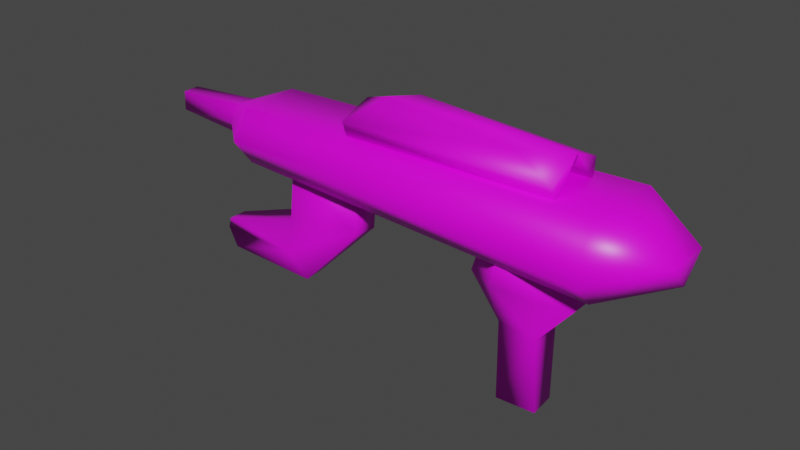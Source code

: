# Source: fuCKiNGrifle.blend  (saved by Blender 2.81.16; exported with 4.5.12 LTS)
import bpy
from mathutils import Matrix  # noqa: F401  (used for matrix-valued properties, if any)

bpy.ops.wm.read_factory_settings(use_empty=True)
scene = bpy.context.scene
scene.name = 'Scene'

# ---- collections
col_collection = bpy.data.collections.new('Collection'); scene.collection.children.link(col_collection)

# ---- images (referenced by path relative to the original .blend; pixels are not part of the script)
import os
ASSET_DIR = os.environ.get("B2B_ASSET_DIR", "")  # directory of the original .blend (textures are referenced by path, not embedded)
HERE = os.path.dirname(os.path.abspath(__file__))  # packed textures are extracted next to this script under _unpacked/

def load_image(name, relpath, width, height, colorspace="sRGB"):
    """Load a texture the original file referenced (path relative to the .blend, or extracted next to this script)."""
    p = next((c for c in (os.path.join(HERE, relpath), os.path.join(ASSET_DIR, relpath)) if relpath and os.path.exists(c)), "")
    if p:
        img = bpy.data.images.load(p, check_existing=True)
        img.name = name
    else:  # same state as the original file: an image datablock whose file is absent (Cycles renders it pink)
        img = bpy.data.images.new(name, width, height)
        img.source = "FILE"
        img.filepath = "//" + (relpath or name)
    img.colorspace_settings.name = colorspace
    return img
img_cloth_png = load_image('cloth.png', 'cloth.png', 1024, 1024, 'sRGB')
img_metal_png = load_image('metal.png', 'metal.png', 1024, 1024, 'sRGB')

# ---- materials (node trees are filled in below, after node groups)
mat_material_002 = bpy.data.materials.new('Material.002')
mat_material_002.use_transparent_shadow = False
mat_material = bpy.data.materials.new('Material')
mat_material.alpha_threshold = 0.0
mat_material.use_transparent_shadow = False
mat_material.line_color = (0.0, 0.0, 0.0, 1.0)
mat_material_001 = bpy.data.materials.new('Material.001')
mat_material_001.use_transparent_shadow = False

# ---- material node trees
mat_material_002.use_nodes = True; mat_material_002.node_tree.nodes.clear()
_N = mat_material_002.node_tree.nodes; _L = mat_material_002.node_tree.links
n0 = _N.new('ShaderNodeOutputMaterial'); n0.name = 'Material Output'; n0.location = (300, 300)
n1 = _N.new('ShaderNodeBsdfPrincipled'); n1.name = 'Principled BSDF'; n1.location = (10, 300)
n1.distribution = 'GGX'
n1.subsurface_method = 'BURLEY'
n1.inputs[3].default_value = 1.45
n1.inputs[27].default_value = (0.0, 0.0, 0.0, 1.0)
n1.inputs[28].default_value = 1.0
n2 = _N.new('ShaderNodeTexImage'); n2.name = 'Image Texture'; n2.location = (-302, 277)
n2.image = img_cloth_png
_L.new(n1.outputs[0], n0.inputs[0])
_L.new(n2.outputs[0], n1.inputs[0])
n0.is_active_output = True
mat_material.use_nodes = True; mat_material.node_tree.nodes.clear()
_N = mat_material.node_tree.nodes; _L = mat_material.node_tree.links
n0 = _N.new('ShaderNodeOutputMaterial'); n0.name = 'Material Output'; n0.location = (300, 300)
n1 = _N.new('ShaderNodeBsdfPrincipled'); n1.name = 'Principled BSDF'; n1.location = (10, 300)
n1.distribution = 'GGX'
n1.subsurface_method = 'BURLEY'
n1.inputs[2].default_value = 0.4
n1.inputs[3].default_value = 1.45
n1.inputs[27].default_value = (0.0, 0.0, 0.0, 1.0)
n1.inputs[28].default_value = 1.0
n2 = _N.new('ShaderNodeTexImage'); n2.name = 'Image Texture'; n2.location = (-302, 277)
n2.image = img_metal_png
_L.new(n1.outputs[0], n0.inputs[0])
_L.new(n2.outputs[0], n1.inputs[0])
n0.is_active_output = True
mat_material_001.use_nodes = True; mat_material_001.node_tree.nodes.clear()
_N = mat_material_001.node_tree.nodes; _L = mat_material_001.node_tree.links
n0 = _N.new('ShaderNodeOutputMaterial'); n0.name = 'Material Output'; n0.location = (300, 300)
n1 = _N.new('ShaderNodeTexImage'); n1.name = 'Image Texture'; n1.location = (-302, 277)
n1.image = img_cloth_png
n2 = _N.new('ShaderNodeBsdfPrincipled'); n2.name = 'Principled BSDF'; n2.location = (10, 300)
n2.distribution = 'GGX'
n2.subsurface_method = 'BURLEY'
n2.inputs[3].default_value = 1.45
n2.inputs[27].default_value = (0.0, 0.0, 0.0, 1.0)
n2.inputs[28].default_value = 1.0
_L.new(n2.outputs[0], n0.inputs[0])
_L.new(n1.outputs[0], n2.inputs[0])
n0.is_active_output = True

# ---- world
world_world = bpy.data.worlds.new('World'); scene.world = world_world
world_world.use_nodes = True; world_world.node_tree.nodes.clear()
_N = world_world.node_tree.nodes; _L = world_world.node_tree.links
n0 = _N.new('ShaderNodeOutputWorld'); n0.name = 'World Output'; n0.location = (300, 300)
n1 = _N.new('ShaderNodeBackground'); n1.name = 'Background'; n1.location = (10, 300)
n1.inputs[0].default_value = (0.05088, 0.05088, 0.05088, 1.0)
_L.new(n1.outputs[0], n0.inputs[0])
n0.is_active_output = True
world_world.color = (0.05088, 0.05088, 0.05088)
world_world.use_sun_shadow = False
world_world.sun_shadow_jitter_overblur = 0.0

# ---- meshes
me_cube = bpy.data.meshes.new('Cube')
me_cube.from_pydata([(-6.297, -0.185, -2.033), (-3.576, -0.4563, 0.261), (-3.576, 0.4563, 0.261), (-6.12, -0.185, -2.824), (-1.638, -0.3831, 0.2522), (-6.12, 0.185, -2.824), (-3.753, -0.4312, -1.193), (-3.667, 0.4158, -1.129), (-6.225, 0.2439, -1.981), (-3.489, 0.3717, -2.802), (-1.659, -0.3621, -0.9246), (-3.328, -0.3785, -2.734), (-6.594, -0.005302, -2.453), (-1.614, 0.3814, 0.2481), (-4.131, -0.2443, -2.274), (-4.07, 0.2336, -2.252), (-1.712, 0.352, -1.024), (3.44, -0.3796, -1.786), (3.492, 0.3591, -1.7), (2.531, 0.3659, -1.769), (2.467, -0.3294, -1.666), (2.524, -0.3852, -3.647), (2.035, -0.4446, 0.2758), (2.46, 0.3263, -3.647), (2.035, 0.4446, 0.2758), (3.525, -0.3263, -3.647), (2.828, -1.052, 0.2902), (3.951, -0.4446, 0.2758), (3.461, 0.3852, -3.647), (3.951, 0.4446, 0.2758), (2.993, 1.026, 0.2917), (3.617, -0.5806, -0.7048), (4.338, 0.2694, -0.7048), (1.647, -0.2694, -0.7048), (2.368, 0.5806, -0.7048), (2.368, -0.5806, -0.7048), (1.647, 0.2694, -0.7048), (3.617, 0.5806, -0.7048), (4.338, -0.2694, -0.7048), (-4.628, -1.332, 0.9531), (-4.704, -0.7518, 0.2221), (-4.694, -0.8018, 1.664), (-4.694, 0.8018, 0.2573), (-4.628, 1.332, 0.9686), (-4.704, 0.7518, 1.7), (5.009, -1.56, 0.6123), (5.018, -1.045, 0.06242), (5.009, -1.56, 1.309), (4.997, -1.016, 1.888), (5.009, 1.56, 0.6123), (5.02, 0.9937, 0.02351), (5.009, 1.56, 1.309), (5.042, 1.015, 1.875), (6.449, 1.864e-07, 0.5321), (6.451, 0.5892, 1.134), (6.454, -0.5791, 1.164), (-5.63, 0.2486, 0.558), (-5.593, 0.2533, 1.366), (-5.639, 0.4848, 0.9677), (-5.603, -0.2624, 0.5661), (-5.639, -0.4848, 0.9539), (-5.639, -0.255, 1.355), (-7.667, 0.1986, 1.224), (-7.668, 0.31, 0.781), (-7.668, -0.2551, 0.7183), (-7.668, -0.2361, 1.213), (-1.549, -0.6985, 1.661), (-0.7479, -0.226, 2.73), (-1.549, 0.6985, 1.731), (-0.465, 0.5799, 2.6), (3.912, -0.6985, 1.731), (2.828, -0.5799, 2.6), (3.912, 0.6985, 1.731), (3.881, 0.8104, 2.264), (3.901, 0.01262, 2.587), (-1.549, -0.8611, 2.139), (-1.549, 0.8611, 2.139), (3.912, -0.8611, 2.139), (-1.556, 0.002516, 2.454)], [], [(7, 6, 1, 2), (16, 9, 15), (6, 7, 8), (7, 15, 8), (8, 15, 12), (11, 10, 14), (12, 0, 8), (26, 35, 31), (31, 17, 38), (30, 37, 34), (18, 37, 32), (34, 19, 36), (47, 39, 45), (51, 54, 49), (52, 54, 51), (50, 53, 46), (45, 55, 47), (60, 64, 59), (69, 73, 76), (67, 71, 74), (75, 67, 78), (75, 78, 66), (73, 74, 72), (74, 77, 70), (78, 76, 68), (10, 16, 13, 4), (1, 6, 10, 4), (1, 4, 13, 2), (12, 5, 3), (0, 12, 14, 6), (3, 5, 9, 11), (14, 10, 6), (11, 9, 16, 10), (5, 12, 15, 9), (14, 12, 3, 11), (0, 6, 8), (7, 16, 15), (16, 7, 2, 13), (38, 32, 29, 27), (26, 27, 29, 30, 24, 22), (36, 33, 22, 24), (22, 33, 35, 26), (25, 21, 23, 28), (28, 23, 19, 18), (23, 21, 20, 19), (25, 28, 18, 17), (21, 25, 17, 20), (24, 30, 34, 36), (37, 30, 29, 32), (18, 19, 34, 37), (35, 33, 20), (19, 20, 33, 36), (27, 26, 31, 38), (17, 18, 32, 38), (35, 20, 17, 31), (48, 52, 44, 41), (60, 59, 40, 39), (43, 49, 50, 42), (43, 51, 49), (43, 44, 52, 51), (39, 40, 46, 45), (39, 47, 48, 41), (40, 42, 50, 46), (55, 45, 46, 53), (54, 55, 53), (48, 47, 55), (55, 54, 52, 48), (54, 53, 50, 49), (58, 43, 42, 56), (60, 65, 64), (60, 39, 41, 61), (61, 41, 44, 57), (56, 42, 40, 59), (58, 57, 44, 43), (65, 62, 63, 64), (62, 57, 58, 63), (65, 61, 57, 62), (64, 63, 56, 59), (60, 61, 65), (58, 56, 63), (76, 78, 67, 69), (75, 77, 71, 67), (74, 71, 77), (70, 66, 78, 74), (74, 73, 69, 67), (78, 68, 72, 74), (75, 66, 70, 77), (72, 68, 76, 73)])
me_cube.polygons.foreach_set('use_smooth', [True] * 88)
me_cube.polygons.foreach_set('material_index', [0, 0, 0, 0, 0, 0, 0, 0, 0, 0, 0, 0, 1, 1, 1, 1, 1, 1, 2, 2, 2, 2, 2, 2, 2, 0, 0, 0, 0, 0, 0, 0, 0, 0, 0, 0, 0, 0, 0, 0, 0, 0, 0, 0, 0, 0, 0, 0, 0, 0, 0, 0, 0, 0, 0, 1, 1, 1, 1, 1, 1, 1, 1, 1, 1, 1, 1, 1, 1, 1, 1, 1, 1, 1, 1, 1, 1, 1, 1, 1, 2, 2, 2, 2, 2, 2, 2, 2])
_uv = me_cube.uv_layers.new(name='UVMap')
_uv.uv.foreach_set('vector', [0.6656, 0.2715, 0.7157, 0.2672, 0.7171, 0.355, 0.6632, 0.355, 0.5213, 0.6623, 0.5094, 0.5124, 0.556, 0.5065, 0.9975, 0.5302, 0.9471, 0.5311, 0.9718, 0.3758, 0.5916, 0.5691, 0.556, 0.5065, 0.6507, 0.4185, 0.6507, 0.4185, 0.556, 0.5065, 0.6428, 0.3823, 0.5095, 0.2099, 0.5265, 0.06336, 0.56, 0.229, 0.7956, 0.3319, 0.7956, 0.3605, 0.7708, 0.3541, 0.7568, 0.3776, 0.7828, 0.4399, 0.709, 0.4395, 0.709, 0.4395, 0.7188, 0.5053, 0.6657, 0.4411, 0.7491, 0.01195, 0.7852, 0.07404, 0.7114, 0.07366, 0.7774, 0.1346, 0.7852, 0.07404, 0.8275, 0.07589, 0.7114, 0.07366, 0.7205, 0.1384, 0.6684, 0.07506, 0.4661, 0.1308, 0.4582, 0.7087, 0.4252, 0.132, 0.3485, 0.8051, 0.3315, 0.8902, 0.3075, 0.8043, 0.379, 0.807, 0.3315, 0.8902, 0.3485, 0.8051, 0.006022, 0.1294, 0.06231, 0.04238, 0.1265, 0.1258, 0.4252, 0.132, 0.4497, 0.04234, 0.4661, 0.1308, 0.4548, 0.7675, 0.4426, 0.8891, 0.4306, 0.7655, 0.7197, 0.9079, 0.7383, 0.6469, 0.7454, 0.9726, 0.9009, 0.4328, 0.922, 0.6462, 0.887, 0.7103, 0.9394, 0.3823, 0.9009, 0.4328, 0.8879, 0.3832, 0.6177, 0.7844, 0.6436, 0.7359, 0.6436, 0.7993, 0.6176, 0.8508, 0.6425, 0.8058, 0.6425, 0.8715, 0.6403, 0.9448, 0.6175, 0.8906, 0.6403, 0.8781, 0.9693, 0.6021, 0.9457, 0.5528, 0.9693, 0.542, 0.7239, 0.272, 0.7662, 0.2666, 0.7673, 0.3424, 0.7221, 0.3424, 0.6533, 0.1047, 0.595, 0.1693, 0.5265, 0.06336, 0.5783, 0.01662, 0.505, 0.9941, 0.5091, 0.8782, 0.5543, 0.8767, 0.559, 0.9941, 0.7941, 0.6434, 0.8059, 0.6721, 0.784, 0.6724, 0.6533, 0.3187, 0.6448, 0.349, 0.56, 0.229, 0.595, 0.1693, 0.784, 0.6724, 0.8059, 0.6721, 0.8192, 0.8298, 0.775, 0.84, 0.56, 0.229, 0.5265, 0.06336, 0.595, 0.1693, 0.775, 0.84, 0.8192, 0.8298, 0.8192, 0.9346, 0.777, 0.9383, 0.6086, 0.3904, 0.6428, 0.3823, 0.556, 0.5065, 0.5094, 0.5124, 0.56, 0.229, 0.6448, 0.349, 0.6112, 0.3414, 0.5095, 0.2099, 0.9975, 0.3735, 0.9975, 0.5302, 0.9718, 0.3758, 0.5916, 0.5691, 0.5213, 0.6623, 0.556, 0.5065, 0.5213, 0.6623, 0.5916, 0.5691, 0.6507, 0.6271, 0.5748, 0.716, 0.8453, 0.9115, 0.8772, 0.9115, 0.8878, 0.9717, 0.8352, 0.9717, 0.5113, 0.8429, 0.5075, 0.7666, 0.5525, 0.739, 0.6112, 0.7699, 0.6112, 0.837, 0.5663, 0.8646, 0.9035, 0.9106, 0.9354, 0.9106, 0.9456, 0.9711, 0.893, 0.9711, 0.8023, 0.3823, 0.8246, 0.442, 0.7828, 0.4399, 0.7568, 0.3776, 0.7716, 0.3274, 0.7716, 0.2673, 0.8138, 0.2659, 0.8138, 0.3261, 0.7752, 0.2509, 0.716, 0.2509, 0.7205, 0.1384, 0.7774, 0.1346, 0.8997, 0.7384, 0.9417, 0.7387, 0.9385, 0.8569, 0.8974, 0.851, 0.8428, 0.7384, 0.8849, 0.7386, 0.8832, 0.8551, 0.8396, 0.8502, 0.7727, 0.6167, 0.7135, 0.6167, 0.7188, 0.5053, 0.7762, 0.4988, 0.6917, 0.01564, 0.7491, 0.01195, 0.7114, 0.07366, 0.6684, 0.07506, 0.7852, 0.07404, 0.7491, 0.01195, 0.805, 0.01623, 0.8275, 0.07589, 0.7774, 0.1346, 0.7205, 0.1384, 0.7114, 0.07366, 0.7852, 0.07404, 0.7828, 0.4399, 0.8246, 0.442, 0.7762, 0.4988, 0.8974, 0.851, 0.9385, 0.8569, 0.9354, 0.9106, 0.9035, 0.9106, 0.6891, 0.3816, 0.7568, 0.3776, 0.709, 0.4395, 0.6657, 0.4411, 0.8396, 0.8502, 0.8832, 0.8551, 0.8772, 0.9115, 0.8453, 0.9115, 0.7828, 0.4399, 0.7762, 0.4988, 0.7188, 0.5053, 0.709, 0.4395, 0.2584, 0.803, 0.1385, 0.8062, 0.1504, 0.2221, 0.2422, 0.2221, 0.4548, 0.7675, 0.4306, 0.7655, 0.4119, 0.7133, 0.4582, 0.7087, 0.3388, 0.2263, 0.3075, 0.8043, 0.2699, 0.8036, 0.2943, 0.2209, 0.3388, 0.2263, 0.3485, 0.8051, 0.3075, 0.8043, 0.3388, 0.2263, 0.379, 0.2218, 0.379, 0.807, 0.3485, 0.8051, 0.4582, 0.7087, 0.4119, 0.7133, 0.3898, 0.1313, 0.4252, 0.132, 0.4582, 0.7087, 0.4661, 0.1308, 0.497, 0.1294, 0.497, 0.7103, 0.1265, 0.7096, 0.03467, 0.7119, 0.006022, 0.1294, 0.1265, 0.1258, 0.4497, 0.04234, 0.4252, 0.132, 0.3898, 0.1313, 0.4092, 0.04253, 0.5642, 0.9248, 0.6112, 0.8734, 0.6139, 0.9248, 0.497, 0.1294, 0.4661, 0.1308, 0.4497, 0.04234, 0.2345, 0.887, 0.1655, 0.887, 0.1385, 0.8062, 0.2584, 0.803, 0.3315, 0.8902, 0.293, 0.8886, 0.2699, 0.8036, 0.3075, 0.8043, 0.3356, 0.1646, 0.3388, 0.2263, 0.2943, 0.2209, 0.3103, 0.1643, 0.4548, 0.7675, 0.4715, 0.8882, 0.4426, 0.8891, 0.4548, 0.7675, 0.4582, 0.7087, 0.497, 0.7103, 0.477, 0.7663, 0.2101, 0.1643, 0.2422, 0.2221, 0.1504, 0.2221, 0.18, 0.1672, 0.06908, 0.7673, 0.03467, 0.7119, 0.1265, 0.7096, 0.09922, 0.7648, 0.3356, 0.1646, 0.3578, 0.1674, 0.379, 0.2218, 0.3388, 0.2263, 0.5631, 0.9588, 0.5653, 0.9328, 0.592, 0.929, 0.592, 0.9632, 0.3517, 0.04278, 0.3578, 0.1674, 0.3356, 0.1646, 0.3262, 0.04239, 0.2084, 0.04224, 0.2101, 0.1643, 0.18, 0.1672, 0.1827, 0.04242, 0.1025, 0.8888, 0.06912, 0.8899, 0.06908, 0.7673, 0.09922, 0.7648, 0.4548, 0.7675, 0.477, 0.7663, 0.4715, 0.8882, 0.3356, 0.1646, 0.3103, 0.1643, 0.3262, 0.04239, 0.8377, 0.382, 0.8879, 0.3832, 0.9009, 0.4328, 0.8535, 0.449, 0.8689, 0.0165, 0.873, 0.344, 0.8467, 0.28, 0.8384, 0.06654, 0.887, 0.7103, 0.922, 0.6462, 0.9394, 0.7091, 0.7145, 0.6459, 0.7145, 0.9736, 0.6641, 0.9726, 0.6604, 0.6451, 0.887, 0.7103, 0.8405, 0.7076, 0.8535, 0.449, 0.9009, 0.4328, 0.9579, 0.3445, 0.9114, 0.3438, 0.9036, 0.0164, 0.9579, 0.01713, 0.8689, 0.0165, 0.8979, 0.01638, 0.8979, 0.344, 0.873, 0.344, 0.7702, 0.6451, 0.7702, 0.9728, 0.7454, 0.9726, 0.7383, 0.6469])
me_cube.materials.append(mat_material_002)
me_cube.materials.append(mat_material)
me_cube.materials.append(mat_material_001)
me_cube.use_remesh_fix_poles = True
me_cube.use_remesh_preserve_attributes = False
me_cube.use_mirror_vertex_groups = False
me_cube.update()

# ---- objects
ob_cube = bpy.data.objects.new('Cube', me_cube)

# ---- transforms, parenting, visibility, modifiers, constraints
ob_cube.location = (0.0, 0.0, 0.0)
ob_cube.scale = (0.5, 0.5, 0.5)
ob_cube.lineart.crease_threshold = 0.0

# ---- collection membership
col_collection.objects.link(ob_cube)

# ---- scene / render settings (as saved in the file)
scene.frame_start = 1; scene.frame_end = 250; scene.frame_set(1)
scene.render.engine = 'BLENDER_EEVEE_NEXT'
scene.cycles.use_denoising = False
scene.cycles.samples = 128
scene.cycles.sampling_pattern = 'TABULATED_SOBOL'
scene.cycles.use_adaptive_sampling = False
scene.cycles.use_light_tree = False
scene.view_settings.view_transform = 'Filmic'
bpy.context.view_layer.update()

# ---- added for rendering (the .blend has no active camera and no usable light): camera, sun
cam_auto = bpy.data.cameras.new('AutoCamera')
cam_auto.lens = 50.0
cam_auto.sensor_width = 36.0
cam_auto.clip_end = 1000.0
ob_auto_camera = bpy.data.objects.new('AutoCamera', cam_auto)
scene.collection.objects.link(ob_auto_camera)
ob_auto_camera.location = (7.00864, -8.77455, 5.62059)
ob_auto_camera.rotation_euler = (1.09748, -7.21219e-08, 0.694738)
scene.camera = ob_auto_camera
light_auto_sun = bpy.data.lights.new('AutoSun', 'SUN')
light_auto_sun.energy = 3.0
light_auto_sun.angle = 0.0523599
ob_auto_sun = bpy.data.objects.new('AutoSun', light_auto_sun)
scene.collection.objects.link(ob_auto_sun)
ob_auto_sun.rotation_euler = (0.872665, 0.174533, 0.523599)
bpy.context.view_layer.update()
